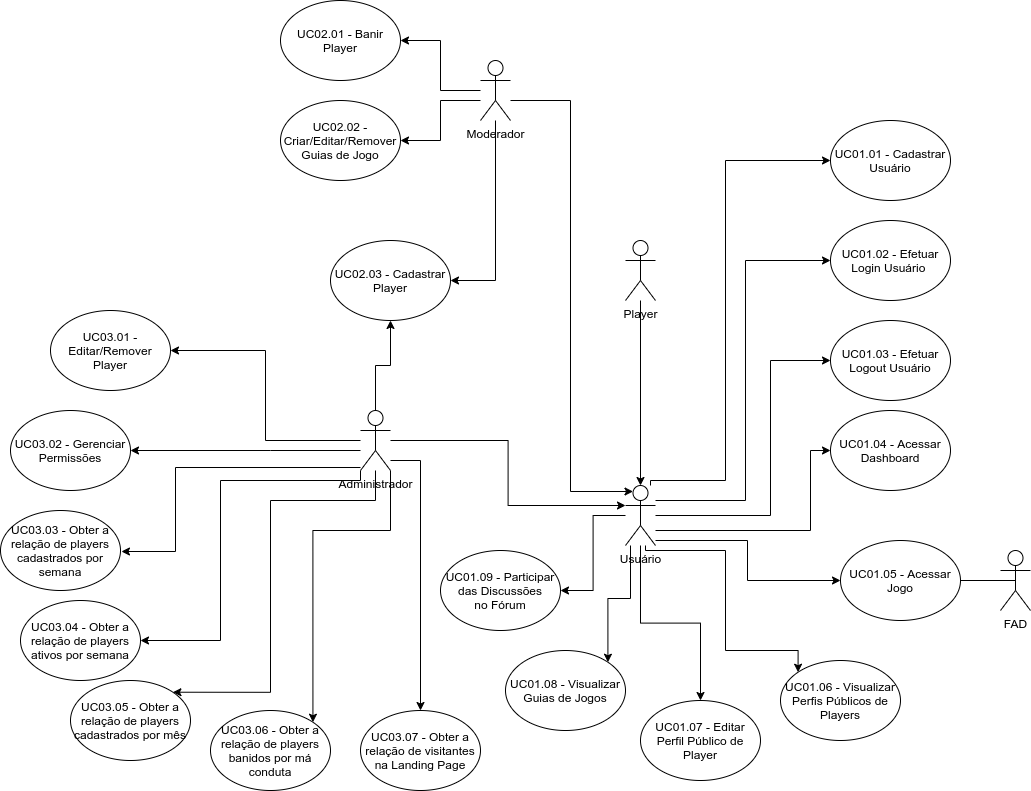

The diagram above was exported from draw.io. Its source (the exported page's mxGraphModel, read from the mxfile embedded in the PNG):
<mxGraphModel dx="1626" dy="1450" grid="1" gridSize="10" guides="1" tooltips="1" connect="1" arrows="1" fold="1" page="1" pageScale="1" pageWidth="850" pageHeight="1100" math="0" shadow="0">
  <root>
    <mxCell id="0" />
    <mxCell id="1" parent="0" />
    <mxCell id="2" style="edgeStyle=orthogonalEdgeStyle;rounded=0;orthogonalLoop=1;jettySize=auto;html=1;entryX=1;entryY=0;entryDx=0;entryDy=0;" edge="1" source="11" target="42" parent="1">
      <mxGeometry relative="1" as="geometry">
        <Array as="points">
          <mxPoint x="395" y="520" />
          <mxPoint x="290" y="520" />
          <mxPoint x="290" y="712" />
        </Array>
      </mxGeometry>
    </mxCell>
    <mxCell id="3" style="edgeStyle=orthogonalEdgeStyle;rounded=0;orthogonalLoop=1;jettySize=auto;html=1;entryX=1;entryY=0;entryDx=0;entryDy=0;" edge="1" source="11" target="43" parent="1">
      <mxGeometry relative="1" as="geometry">
        <Array as="points">
          <mxPoint x="410" y="550" />
          <mxPoint x="332" y="550" />
        </Array>
      </mxGeometry>
    </mxCell>
    <mxCell id="4" style="edgeStyle=orthogonalEdgeStyle;rounded=0;orthogonalLoop=1;jettySize=auto;html=1;entryX=0;entryY=0.3333333333333333;entryDx=0;entryDy=0;entryPerimeter=0;" edge="1" source="11" target="36" parent="1">
      <mxGeometry relative="1" as="geometry" />
    </mxCell>
    <mxCell id="5" style="edgeStyle=orthogonalEdgeStyle;rounded=0;orthogonalLoop=1;jettySize=auto;html=1;entryX=1;entryY=0.5;entryDx=0;entryDy=0;" edge="1" source="11" target="38" parent="1">
      <mxGeometry relative="1" as="geometry" />
    </mxCell>
    <mxCell id="6" style="edgeStyle=orthogonalEdgeStyle;rounded=0;orthogonalLoop=1;jettySize=auto;html=1;entryX=1;entryY=0.5;entryDx=0;entryDy=0;" edge="1" source="11" target="39" parent="1">
      <mxGeometry relative="1" as="geometry">
        <Array as="points">
          <mxPoint x="290" y="470" />
          <mxPoint x="290" y="470" />
        </Array>
      </mxGeometry>
    </mxCell>
    <mxCell id="7" style="edgeStyle=orthogonalEdgeStyle;rounded=0;orthogonalLoop=1;jettySize=auto;html=1;entryX=1.008;entryY=0.425;entryDx=0;entryDy=0;entryPerimeter=0;" edge="1" parent="1">
      <mxGeometry relative="1" as="geometry">
        <mxPoint x="380" y="487" as="sourcePoint" />
        <mxPoint x="140.96000000000004" y="571.0000000000002" as="targetPoint" />
        <Array as="points">
          <mxPoint x="195" y="487" />
          <mxPoint x="195" y="571" />
        </Array>
      </mxGeometry>
    </mxCell>
    <mxCell id="8" style="edgeStyle=orthogonalEdgeStyle;rounded=0;orthogonalLoop=1;jettySize=auto;html=1;entryX=1;entryY=0.5;entryDx=0;entryDy=0;" edge="1" source="11" target="41" parent="1">
      <mxGeometry relative="1" as="geometry">
        <Array as="points">
          <mxPoint x="380" y="500" />
          <mxPoint x="240" y="500" />
          <mxPoint x="240" y="660" />
        </Array>
      </mxGeometry>
    </mxCell>
    <mxCell id="9" style="edgeStyle=orthogonalEdgeStyle;rounded=0;orthogonalLoop=1;jettySize=auto;html=1;entryX=0.5;entryY=0;entryDx=0;entryDy=0;" edge="1" source="11" target="44" parent="1">
      <mxGeometry relative="1" as="geometry">
        <Array as="points">
          <mxPoint x="440" y="480" />
        </Array>
      </mxGeometry>
    </mxCell>
    <mxCell id="10" style="edgeStyle=orthogonalEdgeStyle;rounded=0;orthogonalLoop=1;jettySize=auto;html=1;entryX=0.5;entryY=1;entryDx=0;entryDy=0;" edge="1" source="11" target="46" parent="1">
      <mxGeometry relative="1" as="geometry" />
    </mxCell>
    <mxCell id="11" value="Administrador" style="shape=umlActor;verticalLabelPosition=bottom;verticalAlign=top;html=1;outlineConnect=0;" vertex="1" parent="1">
      <mxGeometry x="380" y="430" width="30" height="60" as="geometry" />
    </mxCell>
    <mxCell id="12" style="edgeStyle=orthogonalEdgeStyle;rounded=0;orthogonalLoop=1;jettySize=auto;html=1;entryX=0.25;entryY=0.1;entryDx=0;entryDy=0;entryPerimeter=0;" edge="1" source="16" target="36" parent="1">
      <mxGeometry relative="1" as="geometry">
        <mxPoint x="470" y="540" as="targetPoint" />
        <Array as="points">
          <mxPoint x="590" y="120" />
          <mxPoint x="590" y="511" />
        </Array>
      </mxGeometry>
    </mxCell>
    <mxCell id="13" style="edgeStyle=orthogonalEdgeStyle;rounded=0;orthogonalLoop=1;jettySize=auto;html=1;entryX=1;entryY=0.5;entryDx=0;entryDy=0;" edge="1" source="16" target="45" parent="1">
      <mxGeometry relative="1" as="geometry">
        <Array as="points">
          <mxPoint x="460" y="120" />
          <mxPoint x="460" y="160" />
        </Array>
      </mxGeometry>
    </mxCell>
    <mxCell id="14" style="edgeStyle=orthogonalEdgeStyle;rounded=0;orthogonalLoop=1;jettySize=auto;html=1;entryX=1;entryY=0.5;entryDx=0;entryDy=0;" edge="1" source="16" target="24" parent="1">
      <mxGeometry relative="1" as="geometry" />
    </mxCell>
    <mxCell id="15" style="edgeStyle=orthogonalEdgeStyle;rounded=0;orthogonalLoop=1;jettySize=auto;html=1;entryX=1;entryY=0.5;entryDx=0;entryDy=0;" edge="1" source="16" target="46" parent="1">
      <mxGeometry relative="1" as="geometry">
        <Array as="points">
          <mxPoint x="515" y="300" />
        </Array>
      </mxGeometry>
    </mxCell>
    <mxCell id="16" value="Moderador" style="shape=umlActor;verticalLabelPosition=bottom;verticalAlign=top;html=1;outlineConnect=0;" vertex="1" parent="1">
      <mxGeometry x="500" y="80" width="30" height="60" as="geometry" />
    </mxCell>
    <mxCell id="17" style="edgeStyle=orthogonalEdgeStyle;rounded=0;orthogonalLoop=1;jettySize=auto;html=1;entryX=0.5;entryY=0;entryDx=0;entryDy=0;entryPerimeter=0;" edge="1" source="18" target="36" parent="1">
      <mxGeometry relative="1" as="geometry" />
    </mxCell>
    <mxCell id="18" value="Player" style="shape=umlActor;verticalLabelPosition=bottom;verticalAlign=top;html=1;outlineConnect=0;" vertex="1" parent="1">
      <mxGeometry x="645" y="260" width="30" height="60" as="geometry" />
    </mxCell>
    <mxCell id="19" value="FAD" style="shape=umlActor;verticalLabelPosition=bottom;verticalAlign=top;html=1;outlineConnect=0;" vertex="1" parent="1">
      <mxGeometry x="1020" y="570" width="30" height="60" as="geometry" />
    </mxCell>
    <mxCell id="20" value="UC01.01 - Cadastrar Usuário" style="ellipse;whiteSpace=wrap;html=1;" vertex="1" parent="1">
      <mxGeometry x="850" y="140" width="120" height="80" as="geometry" />
    </mxCell>
    <mxCell id="21" value="UC01.02 - Efetuar Login Usuário&amp;nbsp;" style="ellipse;whiteSpace=wrap;html=1;" vertex="1" parent="1">
      <mxGeometry x="850" y="240" width="120" height="80" as="geometry" />
    </mxCell>
    <mxCell id="22" value="UC01.04 - Acessar Dashboard" style="ellipse;whiteSpace=wrap;html=1;" vertex="1" parent="1">
      <mxGeometry x="850" y="430" width="120" height="80" as="geometry" />
    </mxCell>
    <mxCell id="23" value="UC01.09 - Participar das Discussões&lt;br&gt;no Fórum" style="ellipse;whiteSpace=wrap;html=1;" vertex="1" parent="1">
      <mxGeometry x="460" y="570" width="120" height="80" as="geometry" />
    </mxCell>
    <mxCell id="24" value="UC02.01 - Banir Player" style="ellipse;whiteSpace=wrap;html=1;" vertex="1" parent="1">
      <mxGeometry x="300" y="20" width="120" height="80" as="geometry" />
    </mxCell>
    <mxCell id="25" value="UC01.07 - Editar Perfil Público de Player" style="ellipse;whiteSpace=wrap;html=1;" vertex="1" parent="1">
      <mxGeometry x="660" y="720" width="120" height="80" as="geometry" />
    </mxCell>
    <mxCell id="26" value="UC01.03 - Efetuar Logout Usuário" style="ellipse;whiteSpace=wrap;html=1;" vertex="1" parent="1">
      <mxGeometry x="850" y="340" width="120" height="80" as="geometry" />
    </mxCell>
    <mxCell id="27" style="edgeStyle=orthogonalEdgeStyle;rounded=0;orthogonalLoop=1;jettySize=auto;html=1;entryX=0;entryY=0.5;entryDx=0;entryDy=0;" edge="1" source="36" target="21" parent="1">
      <mxGeometry relative="1" as="geometry">
        <mxPoint x="875" y="490" as="targetPoint" />
        <Array as="points">
          <mxPoint x="765" y="520" />
          <mxPoint x="765" y="280" />
        </Array>
      </mxGeometry>
    </mxCell>
    <mxCell id="28" style="edgeStyle=orthogonalEdgeStyle;rounded=0;orthogonalLoop=1;jettySize=auto;html=1;entryX=0;entryY=0.5;entryDx=0;entryDy=0;" edge="1" source="36" target="20" parent="1">
      <mxGeometry relative="1" as="geometry">
        <Array as="points">
          <mxPoint x="670" y="500" />
          <mxPoint x="745" y="500" />
          <mxPoint x="745" y="180" />
        </Array>
      </mxGeometry>
    </mxCell>
    <mxCell id="29" style="edgeStyle=orthogonalEdgeStyle;rounded=0;orthogonalLoop=1;jettySize=auto;html=1;entryX=0;entryY=0.5;entryDx=0;entryDy=0;" edge="1" source="36" target="22" parent="1">
      <mxGeometry relative="1" as="geometry">
        <Array as="points">
          <mxPoint x="830" y="550" />
          <mxPoint x="830" y="470" />
        </Array>
      </mxGeometry>
    </mxCell>
    <mxCell id="30" style="edgeStyle=orthogonalEdgeStyle;rounded=0;orthogonalLoop=1;jettySize=auto;html=1;entryX=0;entryY=0;entryDx=0;entryDy=0;" edge="1" source="36" target="37" parent="1">
      <mxGeometry relative="1" as="geometry">
        <Array as="points">
          <mxPoint x="665" y="570" />
          <mxPoint x="745" y="570" />
          <mxPoint x="745" y="670" />
          <mxPoint x="818" y="670" />
        </Array>
      </mxGeometry>
    </mxCell>
    <mxCell id="31" style="edgeStyle=orthogonalEdgeStyle;rounded=0;orthogonalLoop=1;jettySize=auto;html=1;entryX=0.5;entryY=0;entryDx=0;entryDy=0;" edge="1" source="36" target="25" parent="1">
      <mxGeometry relative="1" as="geometry" />
    </mxCell>
    <mxCell id="32" style="edgeStyle=orthogonalEdgeStyle;rounded=0;orthogonalLoop=1;jettySize=auto;html=1;entryX=1;entryY=0.5;entryDx=0;entryDy=0;" edge="1" source="36" target="23" parent="1">
      <mxGeometry relative="1" as="geometry" />
    </mxCell>
    <mxCell id="33" style="edgeStyle=orthogonalEdgeStyle;rounded=0;orthogonalLoop=1;jettySize=auto;html=1;entryX=1;entryY=0;entryDx=0;entryDy=0;" edge="1" source="36" target="47" parent="1">
      <mxGeometry relative="1" as="geometry">
        <Array as="points">
          <mxPoint x="650" y="618" />
          <mxPoint x="627" y="618" />
        </Array>
      </mxGeometry>
    </mxCell>
    <mxCell id="34" style="edgeStyle=orthogonalEdgeStyle;rounded=0;orthogonalLoop=1;jettySize=auto;html=1;entryX=0;entryY=0.5;entryDx=0;entryDy=0;endArrow=classic;endFill=1;" edge="1" source="36" target="49" parent="1">
      <mxGeometry relative="1" as="geometry">
        <Array as="points">
          <mxPoint x="767" y="560" />
          <mxPoint x="767" y="600" />
        </Array>
      </mxGeometry>
    </mxCell>
    <mxCell id="35" style="edgeStyle=orthogonalEdgeStyle;rounded=0;orthogonalLoop=1;jettySize=auto;html=1;entryX=0;entryY=0.5;entryDx=0;entryDy=0;endArrow=classic;endFill=1;" edge="1" source="36" target="26" parent="1">
      <mxGeometry relative="1" as="geometry">
        <Array as="points">
          <mxPoint x="790" y="535" />
          <mxPoint x="790" y="380" />
        </Array>
      </mxGeometry>
    </mxCell>
    <mxCell id="36" value="Usuário" style="shape=umlActor;verticalLabelPosition=bottom;verticalAlign=top;html=1;outlineConnect=0;" vertex="1" parent="1">
      <mxGeometry x="645" y="505" width="30" height="60" as="geometry" />
    </mxCell>
    <mxCell id="37" value="UC01.06 - Visualizar Perfis Públicos de Players" style="ellipse;whiteSpace=wrap;html=1;" vertex="1" parent="1">
      <mxGeometry x="800" y="680" width="120" height="80" as="geometry" />
    </mxCell>
    <mxCell id="38" value="UC03.01 - Editar/Remover Player" style="ellipse;whiteSpace=wrap;html=1;" vertex="1" parent="1">
      <mxGeometry x="70" y="330" width="120" height="80" as="geometry" />
    </mxCell>
    <mxCell id="39" value="UC03.02 - Gerenciar Permissões" style="ellipse;whiteSpace=wrap;html=1;" vertex="1" parent="1">
      <mxGeometry x="30" y="430" width="120" height="80" as="geometry" />
    </mxCell>
    <mxCell id="40" value="UC03.03 - Obter a relação de players cadastrados por semana" style="ellipse;whiteSpace=wrap;html=1;" vertex="1" parent="1">
      <mxGeometry x="20" y="530" width="120" height="80" as="geometry" />
    </mxCell>
    <mxCell id="41" value="UC03.04 - Obter a relação de players ativos por semana" style="ellipse;whiteSpace=wrap;html=1;" vertex="1" parent="1">
      <mxGeometry x="40" y="620" width="120" height="80" as="geometry" />
    </mxCell>
    <mxCell id="42" value="UC03.05 - Obter a relação de players cadastrados por mês" style="ellipse;whiteSpace=wrap;html=1;" vertex="1" parent="1">
      <mxGeometry x="90" y="700" width="120" height="80" as="geometry" />
    </mxCell>
    <mxCell id="43" value="UC03.06 - Obter a relação de players banidos por má conduta" style="ellipse;whiteSpace=wrap;html=1;" vertex="1" parent="1">
      <mxGeometry x="230" y="730" width="120" height="80" as="geometry" />
    </mxCell>
    <mxCell id="44" value="UC03.07 - Obter a relação de visitantes na Landing Page" style="ellipse;whiteSpace=wrap;html=1;" vertex="1" parent="1">
      <mxGeometry x="380" y="730" width="120" height="80" as="geometry" />
    </mxCell>
    <mxCell id="45" value="UC02.02 - Criar/Editar/Remover Guias de Jogo" style="ellipse;whiteSpace=wrap;html=1;" vertex="1" parent="1">
      <mxGeometry x="300" y="120" width="120" height="80" as="geometry" />
    </mxCell>
    <mxCell id="46" value="UC02.03 - Cadastrar Player" style="ellipse;whiteSpace=wrap;html=1;" vertex="1" parent="1">
      <mxGeometry x="350" y="260" width="120" height="80" as="geometry" />
    </mxCell>
    <mxCell id="47" value="UC01.08 - Visualizar Guias de Jogos" style="ellipse;whiteSpace=wrap;html=1;" vertex="1" parent="1">
      <mxGeometry x="525" y="670" width="120" height="80" as="geometry" />
    </mxCell>
    <mxCell id="48" style="edgeStyle=orthogonalEdgeStyle;rounded=0;orthogonalLoop=1;jettySize=auto;html=1;exitX=1;exitY=0.5;exitDx=0;exitDy=0;entryX=0.5;entryY=0.5;entryDx=0;entryDy=0;entryPerimeter=0;endArrow=none;endFill=0;" edge="1" source="49" target="19" parent="1">
      <mxGeometry relative="1" as="geometry" />
    </mxCell>
    <mxCell id="49" value="UC01.05 - Acessar Jogo" style="ellipse;whiteSpace=wrap;html=1;" vertex="1" parent="1">
      <mxGeometry x="860" y="560" width="120" height="80" as="geometry" />
    </mxCell>
  </root>
</mxGraphModel>